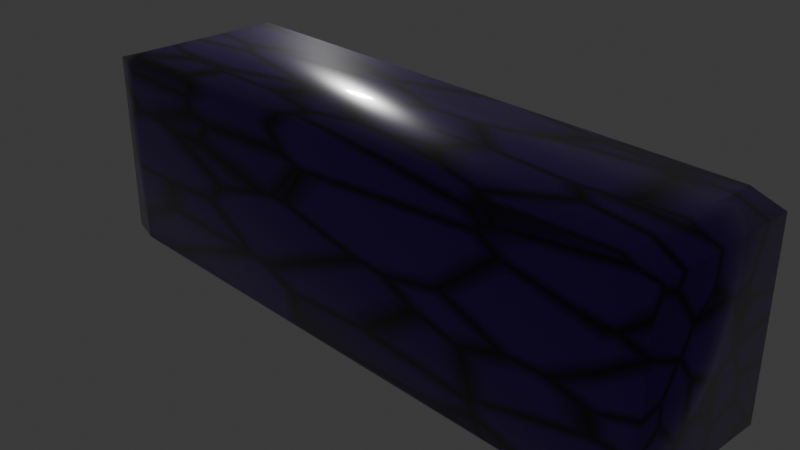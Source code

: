 # Source: Brick_04_3hit.blend  (saved by Blender 5.0.118; exported with 4.5.12 LTS)
import bpy
from mathutils import Matrix  # noqa: F401  (used for matrix-valued properties, if any)

bpy.ops.wm.read_factory_settings(use_empty=True)
scene = bpy.context.scene
scene.name = 'Scene'

# ---- collections
col_collection = bpy.data.collections.new('Collection'); scene.collection.children.link(col_collection)

# ---- materials (node trees are filled in below, after node groups)
mat_paddle = bpy.data.materials.new('Paddle')

# ---- material node trees
mat_paddle.use_nodes = True; mat_paddle.node_tree.nodes.clear()
_N = mat_paddle.node_tree.nodes; _L = mat_paddle.node_tree.links
n0 = _N.new('ShaderNodeBsdfPrincipled'); n0.name = 'Principled BSDF'; n0.location = (114, 181)
n0.inputs[2].default_value = 0.2473
n0.inputs[19].default_value = 0.8
n0.inputs[20].default_value = 0.06
n0.inputs[21].default_value = 1.2
n1 = _N.new('ShaderNodeOutputMaterial'); n1.name = 'Material Output'; n1.location = (454, 191)
n2 = _N.new('ShaderNodeTexVoronoi'); n2.name = 'Voronoi Texture'; n2.location = (-760, 179)
n2.width = 155
n2.feature = 'DISTANCE_TO_EDGE'
n2.normalize = True
n2.inputs[2].default_value = 4.0
n3 = _N.new('ShaderNodeValToRGB'); n3.name = 'Color Ramp'; n3.location = (-475, 123)
while len(n3.color_ramp.elements) > 1: n3.color_ramp.elements.remove(n3.color_ramp.elements[-1])
n3.color_ramp.elements[0].position = 0.0; n3.color_ramp.elements[0].color = (1.0, 1.0, 1.0, 1.0)
_e = n3.color_ramp.elements.new(0.1164); _e.color = (0.0, 0.0, 0.0, 1.0)
n4 = _N.new('ShaderNodeMix'); n4.name = 'Mix'; n4.location = (-114, 142)
n4.data_type = 'RGBA'
n4.inputs[6].default_value = (0.07819, 0.0, 0.3185, 1.0)
n4.inputs[7].default_value = (0.0, 0.0, 0.0, 1.0)
_L.new(n0.outputs[0], n1.inputs[0])
_L.new(n2.outputs[0], n3.inputs[0])
_L.new(n3.outputs[0], n4.inputs[0])
_L.new(n4.outputs[2], n0.inputs[0])
n1.is_active_output = True

# ---- world
world_world = bpy.data.worlds.new('World'); scene.world = world_world
world_world.use_nodes = True; world_world.node_tree.nodes.clear()
_N = world_world.node_tree.nodes; _L = world_world.node_tree.links
n0 = _N.new('ShaderNodeOutputWorld'); n0.name = 'World Output'; n0.location = (200, 100)
n1 = _N.new('ShaderNodeBackground'); n1.name = 'Background'; n1.location = (-200, 100)
n1.inputs[0].default_value = (0.05088, 0.05088, 0.05088, 1.0)
_L.new(n1.outputs[0], n0.inputs[0])
n0.is_active_output = True
world_world.color = (0.05088, 0.05088, 0.05088)
world_world.sun_shadow_jitter_overblur = 0.0

# ---- cameras
cam_camera = bpy.data.cameras.new('Camera')
cam_camera.clip_end = 100.0
cam_camera.ortho_scale = 7.314

# ---- lights
light_light = bpy.data.lights.new('Light', 'POINT')
light_light.energy = 1000.0
light_light.shadow_soft_size = 0.3575

# ---- meshes
me_cube = bpy.data.meshes.new('Cube')
me_cube.from_pydata([(1.0, 1.0, 1.0), (1.0, 1.0, -1.0), (1.0, -1.0, 1.0), (1.0, -1.0, -1.0), (-1.0, 1.0, 1.0), (-1.0, 1.0, -1.0), (-1.0, -1.0, 1.0), (-1.0, -1.0, -1.0)], [], [(0, 4, 6, 2), (3, 2, 6, 7), (7, 6, 4, 5), (5, 1, 3, 7), (1, 0, 2, 3), (5, 4, 0, 1)])
me_cube.polygons.foreach_set('use_smooth', [True] * 6)
_uv = me_cube.uv_layers.new(name='UVMap')
_uv.uv.foreach_set('vector', [0.625, 0.5, 0.875, 0.5, 0.875, 0.75, 0.625, 0.75, 0.375, 0.75, 0.625, 0.75, 0.625, 1.0, 0.375, 1.0, 0.375, 0.0, 0.625, 0.0, 0.625, 0.25, 0.375, 0.25, 0.125, 0.5, 0.375, 0.5, 0.375, 0.75, 0.125, 0.75, 0.375, 0.5, 0.625, 0.5, 0.625, 0.75, 0.375, 0.75, 0.375, 0.25, 0.625, 0.25, 0.625, 0.5, 0.375, 0.5])
me_cube.materials.append(mat_paddle)
me_cube.use_mirror_vertex_groups = False
me_cube.update()

# ---- objects
ob_cube = bpy.data.objects.new('Cube', me_cube)
ob_light = bpy.data.objects.new('Light', light_light)
ob_camera = bpy.data.objects.new('Camera', cam_camera)

# ---- transforms, parenting, visibility, modifiers, constraints
ob_cube.location = (0.0, 0.0, 0.0)
ob_cube.scale = (3.623, 1.0, 1.172)
ob_cube.lock_rotations_4d = False
ob_cube.empty_display_type = 'ARROWS'
ob_cube.lineart.crease_threshold = 0.0
_m = ob_cube.modifiers.new('Bevel', 'BEVEL')
ob_light.location = (-8.971, 7.194, 4.687)
ob_light.rotation_euler = (0.6503, 0.05522, 1.866)
ob_light.lock_rotations_4d = False
ob_light.empty_display_type = 'ARROWS'
ob_light.color = (0.0, 0.0, 0.0, 0.0)
ob_light.lineart.crease_threshold = 0.0
ob_camera.location = (7.359, -6.926, 4.958)
ob_camera.rotation_euler = (1.109, 0.0, 0.8149)
ob_camera.lock_rotations_4d = False
ob_camera.empty_display_type = 'ARROWS'
ob_camera.color = (0.0, 0.0, 0.0, 0.0)
ob_camera.display_type = 'WIRE'
ob_camera.lineart.crease_threshold = 0.0

# ---- collection membership
col_collection.objects.link(ob_cube)
col_collection.objects.link(ob_light)
col_collection.objects.link(ob_camera)

# ---- scene / render settings (as saved in the file)
scene.camera = ob_camera
scene.frame_start = 1; scene.frame_end = 250; scene.frame_set(1)
scene.render.engine = 'BLENDER_EEVEE_NEXT'
scene.render.bake_bias = 0.0
scene.render.bake_samples = 0
scene.cycles.sampling_pattern = 'TABULATED_SOBOL'
scene.eevee.use_volume_custom_range = False
scene.eevee.use_raytracing = True
bpy.context.view_layer.update()
